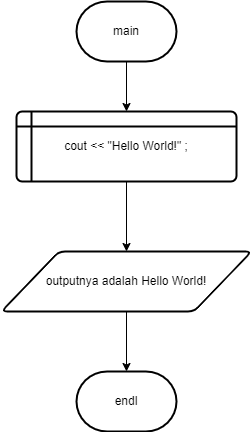

The diagram above was exported from draw.io. Its source (the exported page's mxGraphModel, read from the mxfile embedded in the PNG):
<mxGraphModel dx="880" dy="478" grid="1" gridSize="10" guides="1" tooltips="1" connect="1" arrows="1" fold="1" page="1" pageScale="1" pageWidth="827" pageHeight="1169" math="0" shadow="0">
  <root>
    <mxCell id="0" />
    <mxCell id="1" parent="0" />
    <mxCell id="X8K3J3vsMrG2bUVp5pW9-6" value="" style="edgeStyle=orthogonalEdgeStyle;rounded=0;orthogonalLoop=1;jettySize=auto;html=1;" edge="1" parent="1" source="X8K3J3vsMrG2bUVp5pW9-1" target="X8K3J3vsMrG2bUVp5pW9-3">
      <mxGeometry relative="1" as="geometry" />
    </mxCell>
    <mxCell id="X8K3J3vsMrG2bUVp5pW9-1" value="main" style="strokeWidth=2;html=1;shape=mxgraph.flowchart.terminator;whiteSpace=wrap;" vertex="1" parent="1">
      <mxGeometry x="340" y="70" width="100" height="60" as="geometry" />
    </mxCell>
    <mxCell id="X8K3J3vsMrG2bUVp5pW9-7" value="" style="edgeStyle=orthogonalEdgeStyle;rounded=0;orthogonalLoop=1;jettySize=auto;html=1;" edge="1" parent="1" source="X8K3J3vsMrG2bUVp5pW9-3" target="X8K3J3vsMrG2bUVp5pW9-4">
      <mxGeometry relative="1" as="geometry" />
    </mxCell>
    <mxCell id="X8K3J3vsMrG2bUVp5pW9-3" value="cout &amp;lt;&amp;lt; &quot;Hello World!&quot; ;" style="shape=internalStorage;whiteSpace=wrap;html=1;dx=15;dy=15;rounded=1;arcSize=8;strokeWidth=2;" vertex="1" parent="1">
      <mxGeometry x="280" y="180" width="220" height="70" as="geometry" />
    </mxCell>
    <mxCell id="X8K3J3vsMrG2bUVp5pW9-8" value="" style="edgeStyle=orthogonalEdgeStyle;rounded=0;orthogonalLoop=1;jettySize=auto;html=1;" edge="1" parent="1" source="X8K3J3vsMrG2bUVp5pW9-4" target="X8K3J3vsMrG2bUVp5pW9-5">
      <mxGeometry relative="1" as="geometry" />
    </mxCell>
    <mxCell id="X8K3J3vsMrG2bUVp5pW9-4" value="outputnya adalah Hello World!" style="shape=parallelogram;html=1;strokeWidth=2;perimeter=parallelogramPerimeter;whiteSpace=wrap;rounded=1;arcSize=12;size=0.23;" vertex="1" parent="1">
      <mxGeometry x="265" y="320" width="250" height="60" as="geometry" />
    </mxCell>
    <mxCell id="X8K3J3vsMrG2bUVp5pW9-5" value="endl" style="strokeWidth=2;html=1;shape=mxgraph.flowchart.terminator;whiteSpace=wrap;" vertex="1" parent="1">
      <mxGeometry x="340" y="440" width="100" height="60" as="geometry" />
    </mxCell>
  </root>
</mxGraphModel>